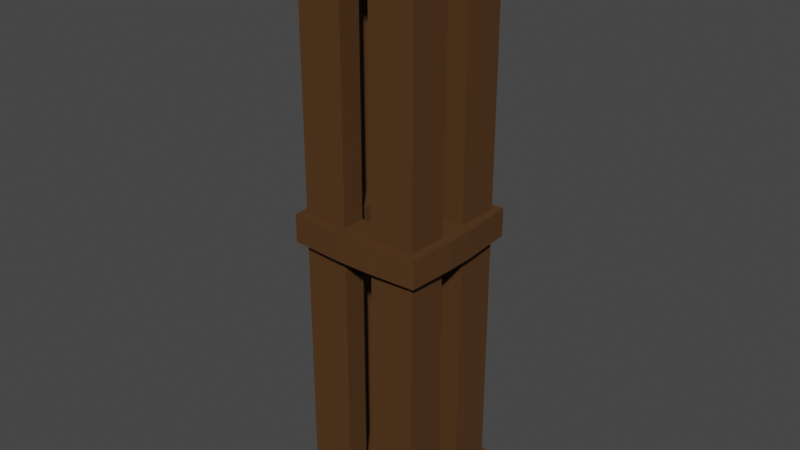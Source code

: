 # Source: pillar_metal.blend  (saved by Blender 3.4.6; exported with 4.5.12 LTS)
import bpy
from mathutils import Matrix  # noqa: F401  (used for matrix-valued properties, if any)

bpy.ops.wm.read_factory_settings(use_empty=True)
scene = bpy.context.scene
scene.name = 'Scene'

# ---- collections
col_collection = bpy.data.collections.new('Collection'); scene.collection.children.link(col_collection)

# ---- materials (node trees are filled in below, after node groups)
mat_pipe = bpy.data.materials.new('Pipe')
mat_pipe.use_transparent_shadow = False

# ---- material node trees
mat_pipe.use_nodes = True; mat_pipe.node_tree.nodes.clear()
_N = mat_pipe.node_tree.nodes; _L = mat_pipe.node_tree.links
n0 = _N.new('ShaderNodeBsdfPrincipled'); n0.name = 'Principled BSDF'; n0.location = (10, 300)
n0.distribution = 'GGX'
n0.subsurface_method = 'RANDOM_WALK_SKIN'
n0.inputs[0].default_value = (0.07765, 0.03037, 0.004303, 1.0)
n0.inputs[2].default_value = 0.9296
n0.inputs[3].default_value = 1.45
n0.inputs[13].default_value = 0.4485
n0.inputs[27].default_value = (0.0, 0.0, 0.0, 1.0)
n0.inputs[28].default_value = 1.0
n1 = _N.new('ShaderNodeOutputMaterial'); n1.name = 'Material Output'; n1.location = (300, 300)
_L.new(n0.outputs[0], n1.inputs[0])
n1.is_active_output = True

# ---- world
world_world = bpy.data.worlds.new('World'); scene.world = world_world
world_world.use_nodes = True; world_world.node_tree.nodes.clear()
_N = world_world.node_tree.nodes; _L = world_world.node_tree.links
n0 = _N.new('ShaderNodeOutputWorld'); n0.name = 'World Output'; n0.location = (300, 300)
n1 = _N.new('ShaderNodeBackground'); n1.name = 'Background'; n1.location = (10, 300)
n1.inputs[0].default_value = (0.05088, 0.05088, 0.05088, 1.0)
_L.new(n1.outputs[0], n0.inputs[0])
n0.is_active_output = True
world_world.color = (0.05088, 0.05088, 0.05088)
world_world.use_sun_shadow = False
world_world.sun_shadow_jitter_overblur = 0.0

# ---- meshes
me_pillar_metal = bpy.data.meshes.new('pillar_metal')
me_pillar_metal.from_pydata([(-0.2027, -0.1835, 0.002398), (-0.2027, -0.1835, 2.002), (-0.2027, 0.2046, 0.002398), (-0.2027, 0.2046, 2.002), (0.2097, -0.1835, 0.002398), (0.2097, -0.1835, 2.002), (0.2097, 0.2046, 0.002398), (0.2097, 0.2046, 2.002), (-0.2027, -0.1835, 1.05), (-0.2027, 0.2046, 1.05), (0.2097, 0.2046, 1.05), (0.2097, -0.1835, 1.05), (-0.2027, -0.1835, 1.896), (-0.2027, 0.2046, 1.896), (0.2097, 0.2046, 1.896), (0.2097, -0.1835, 1.896), (-0.2027, 0.2046, 0.1053), (0.2097, 0.2046, 0.1053), (0.2097, -0.1835, 0.1053), (-0.2027, -0.1835, 0.1053), (-0.2027, -0.1835, 0.9545), (-0.2027, 0.2046, 0.9545), (0.2097, 0.2046, 0.9545), (0.2097, -0.1835, 0.9545), (-0.2027, 0.2046, 1.473), (0.2097, 0.2046, 1.473), (0.2097, -0.1835, 1.473), (-0.2027, -0.1835, 1.473), (-0.2027, 0.2046, 0.5299), (0.2097, 0.2046, 0.5299), (0.2097, -0.1835, 0.5299), (-0.2027, -0.1835, 0.5299), (-0.2027, -0.04254, 0.002398), (-0.2027, -0.04254, 2.002), (0.2097, -0.04254, 0.002398), (0.2097, -0.04254, 2.002), (0.2097, -0.04254, 1.05), (-0.2027, -0.04254, 1.05), (0.2097, -0.04254, 1.896), (-0.2027, -0.04254, 1.896), (-0.2027, -0.04254, 0.1053), (0.2097, -0.04254, 0.1053), (-0.2027, -0.04254, 0.9545), (0.2097, -0.04254, 0.9545), (-0.2027, -0.04254, 1.473), (0.2097, -0.04254, 1.473), (0.2097, -0.04254, 0.5299), (-0.2027, -0.04254, 0.5299), (-0.2027, 0.05449, 2.002), (0.2097, 0.05449, 0.002398), (-0.2027, 0.05449, 1.05), (-0.2027, 0.05449, 1.896), (-0.2027, 0.05449, 0.1053), (-0.2027, 0.05449, 0.9545), (-0.2027, 0.05449, 1.473), (-0.2027, 0.05449, 0.5299), (-0.2027, 0.05449, 0.002398), (0.2097, 0.05449, 2.002), (0.2097, 0.05449, 1.05), (0.2097, 0.05449, 1.896), (0.2097, 0.05449, 0.1053), (0.2097, 0.05449, 0.9545), (0.2097, 0.05449, 1.473), (0.2097, 0.05449, 0.5299), (0.0541, 0.2046, 0.002398), (0.0541, 0.2046, 2.002), (0.0541, -0.1835, 0.002398), (0.0541, -0.1835, 2.002), (0.0541, -0.1835, 1.05), (0.0541, 0.2046, 1.05), (0.0541, -0.1835, 1.896), (0.0541, 0.2046, 1.896), (0.0541, 0.2046, 0.1053), (0.0541, -0.1835, 0.1053), (0.0541, 0.2046, 0.9545), (0.0541, -0.1835, 0.9545), (0.0541, 0.2046, 1.473), (0.0541, -0.1835, 1.473), (0.0541, -0.1835, 0.5299), (0.0541, 0.2046, 0.5299), (0.0541, -0.04254, 2.002), (0.0541, -0.04254, 0.002398), (0.0541, 0.05449, 0.002398), (0.0541, 0.05449, 2.002), (-0.049, 0.2046, 0.002398), (-0.049, -0.1835, 2.002), (-0.049, -0.1835, 1.05), (-0.049, -0.1835, 1.896), (-0.049, -0.1835, 0.1053), (-0.049, -0.1835, 0.9545), (-0.049, -0.1835, 1.473), (-0.049, -0.1835, 0.5299), (-0.049, -0.04254, 0.002398), (-0.049, 0.05449, 0.002398), (-0.049, 0.2046, 2.002), (-0.049, -0.1835, 0.002398), (-0.049, 0.2046, 1.05), (-0.049, 0.2046, 1.896), (-0.049, 0.2046, 0.1053), (-0.049, 0.2046, 0.9545), (-0.049, 0.2046, 1.473), (-0.049, 0.2046, 0.5299), (-0.049, -0.04254, 2.002), (-0.049, 0.05449, 2.002), (-0.2383, -0.04254, 0.002398), (-0.2279, -0.2086, 0.002398), (-0.2279, -0.2086, 1.896), (-0.2279, -0.2086, 2.002), (-0.2383, 0.05449, 2.002), (-0.2279, 0.2298, 2.002), (-0.2279, 0.2298, 0.1053), (-0.2279, 0.2298, 0.002398), (-0.049, 0.2402, 0.002398), (0.0541, 0.2402, 2.002), (0.2348, 0.2298, 2.002), (0.2348, 0.2298, 0.1053), (0.2348, 0.2298, 0.002398), (0.2452, 0.05449, 0.002398), (0.2452, -0.04254, 2.002), (0.2348, -0.2086, 2.002), (0.2348, -0.2086, 0.1053), (0.2348, -0.2086, 0.002398), (0.0541, -0.219, 0.002398), (-0.049, -0.219, 2.002), (-0.2279, -0.2086, 0.9545), (-0.2279, -0.2086, 1.05), (-0.049, -0.219, 1.05), (0.2452, -0.04254, 1.05), (0.2348, -0.2086, 1.05), (0.0541, 0.2402, 1.05), (0.2348, 0.2298, 1.05), (-0.2383, 0.05449, 1.05), (-0.2279, 0.2298, 1.05), (-0.2279, 0.2298, 1.896), (0.2348, 0.2298, 1.896), (0.2348, -0.2086, 1.896), (-0.049, -0.219, 1.896), (0.2452, -0.04254, 1.896), (0.0541, 0.2402, 1.896), (-0.2383, 0.05449, 1.896), (-0.2279, -0.2086, 0.1053), (-0.2383, 0.05449, 0.1053), (0.0541, 0.2402, 0.1053), (0.2452, -0.04254, 0.1053), (-0.049, -0.219, 0.1053), (-0.2279, 0.2298, 0.9545), (0.2348, 0.2298, 0.9545), (0.2348, -0.2086, 0.9545), (-0.2383, 0.05449, 0.9545), (0.0541, 0.2402, 0.9545), (0.2452, -0.04254, 0.9545), (-0.049, -0.219, 0.9545), (-0.2383, 0.05449, 0.002398), (-0.2383, -0.04254, 2.002), (0.2452, -0.04254, 0.002398), (0.2452, 0.05449, 2.002), (0.2452, 0.05449, 1.05), (-0.2383, -0.04254, 1.05), (0.2452, 0.05449, 1.896), (-0.2383, -0.04254, 1.896), (-0.2383, -0.04254, 0.1053), (0.2452, 0.05449, 0.1053), (-0.2383, -0.04254, 0.9545), (0.2452, 0.05449, 0.9545), (0.0541, 0.2402, 0.002398), (-0.049, 0.2402, 2.002), (-0.049, -0.219, 0.002398), (0.0541, -0.219, 2.002), (0.0541, -0.219, 1.05), (-0.049, 0.2402, 1.05), (0.0541, -0.219, 1.896), (-0.049, 0.2402, 1.896), (-0.049, 0.2402, 0.1053), (0.0541, -0.219, 0.1053), (-0.049, 0.2402, 0.9545), (0.0541, -0.219, 0.9545), (0.1033, 0.05449, 1.05), (0.1033, -0.04254, 1.05), (0.1033, 0.05449, 1.896), (0.1033, -0.04254, 1.896), (0.1033, 0.05449, 0.1053), (0.1033, -0.04254, 0.1053), (0.1033, 0.05449, 0.9545), (0.1033, -0.04254, 0.9545), (0.1033, 0.05449, 1.473), (0.1033, -0.04254, 1.473), (0.1033, 0.05449, 0.5299), (0.1033, -0.04254, 0.5299), (-0.09636, -0.04254, 0.5299), (-0.09636, -0.04254, 0.1053), (-0.09636, -0.04254, 1.473), (-0.09636, -0.04254, 1.05), (-0.09636, -0.04254, 0.9545), (-0.09636, -0.04254, 1.896), (-0.09636, 0.05449, 1.05), (-0.09636, 0.05449, 1.896), (-0.09636, 0.05449, 0.1053), (-0.09636, 0.05449, 0.9545), (-0.09636, 0.05449, 1.473), (-0.09636, 0.05449, 0.5299), (-0.049, 0.1246, 1.05), (0.0541, 0.1246, 1.05), (-0.049, 0.1246, 1.896), (0.0541, 0.1246, 1.896), (-0.049, 0.1246, 0.1053), (0.0541, 0.1246, 0.1053), (-0.049, 0.1246, 0.9545), (0.0541, 0.1246, 0.9545), (-0.049, 0.1246, 1.473), (0.0541, 0.1246, 1.473), (-0.049, 0.1246, 0.5299), (0.0541, 0.1246, 0.5299), (0.0541, -0.1034, 0.5299), (0.0541, -0.1034, 0.1053), (0.0541, -0.1034, 1.473), (0.0541, -0.1034, 1.05), (0.0541, -0.1034, 0.9545), (0.0541, -0.1034, 1.896), (-0.049, -0.1034, 1.05), (-0.049, -0.1034, 1.896), (-0.049, -0.1034, 0.1053), (-0.049, -0.1034, 0.9545), (-0.049, -0.1034, 1.473), (-0.049, -0.1034, 0.5299)], [], [(6, 64, 164, 116), (50, 9, 132, 131), (9, 96, 169, 132), (43, 61, 163, 150), (81, 34, 4, 66), (102, 33, 1, 85), (53, 42, 162, 148), (69, 10, 130, 129), (0, 95, 166, 105), (42, 20, 124, 162), (90, 87, 12, 27), (45, 38, 15, 26), (76, 71, 14, 25), (54, 51, 13, 24), (40, 52, 141, 160), (36, 11, 128, 127), (20, 89, 151, 124), (3, 94, 165, 109), (55, 53, 21, 28), (79, 74, 22, 29), (46, 43, 23, 30), (91, 89, 20, 31), (50, 54, 24, 9), (69, 76, 25, 10), (36, 45, 26, 11), (86, 90, 27, 8), (88, 91, 31, 19), (41, 46, 30, 18), (72, 79, 29, 17), (52, 55, 28, 16), (19, 31, 47, 40), (52, 40, 189, 196), (41, 60, 180, 181), (8, 27, 44, 37), (73, 78, 212, 213), (31, 20, 42, 47), (60, 41, 143, 161), (51, 39, 159, 139), (27, 12, 39, 44), (101, 99, 206, 210), (86, 8, 125, 126), (23, 43, 150, 147), (103, 48, 33, 102), (82, 49, 34, 81), (19, 40, 160, 140), (37, 50, 131, 157), (22, 74, 149, 146), (64, 6, 49, 82), (94, 3, 48, 103), (39, 12, 106, 159), (25, 14, 59, 62), (34, 49, 117, 154), (29, 22, 61, 63), (10, 25, 62, 58), (17, 29, 63, 60), (39, 51, 195, 193), (47, 42, 192, 188), (79, 72, 205, 211), (21, 53, 148, 145), (51, 54, 198, 195), (38, 59, 158, 137), (33, 48, 108, 153), (7, 65, 83, 57), (84, 64, 82, 93), (93, 82, 81, 92), (57, 83, 80, 35), (50, 37, 191, 194), (18, 30, 78, 73), (11, 26, 77, 68), (99, 74, 207, 206), (30, 23, 75, 78), (43, 46, 187, 183), (8, 37, 157, 125), (89, 75, 175, 151), (100, 97, 202, 208), (26, 15, 70, 77), (58, 36, 127, 156), (85, 1, 107, 123), (35, 80, 67, 5), (92, 81, 66, 95), (73, 88, 144, 173), (57, 35, 118, 155), (66, 4, 121, 122), (32, 92, 95, 0), (87, 70, 170, 136), (24, 13, 97, 100), (4, 34, 154, 121), (28, 21, 99, 101), (9, 24, 100, 96), (16, 28, 101, 98), (56, 93, 92, 32), (2, 84, 93, 56), (65, 94, 103, 83), (83, 103, 102, 80), (59, 38, 179, 178), (87, 90, 222, 219), (37, 44, 190, 191), (88, 19, 140, 144), (53, 55, 199, 197), (68, 86, 126, 168), (80, 102, 85, 67), (1, 33, 153, 107), (139, 108, 109, 133), (138, 113, 114, 134), (137, 118, 119, 135), (136, 123, 107, 106), (151, 126, 125, 124), (150, 127, 128, 147), (149, 129, 130, 146), (148, 131, 132, 145), (152, 141, 110, 111), (164, 142, 115, 116), (154, 143, 120, 121), (166, 144, 140, 105), (117, 161, 143, 154), (105, 140, 160, 104), (124, 125, 157, 162), (163, 156, 127, 150), (158, 155, 118, 137), (106, 107, 153, 159), (134, 114, 155, 158), (146, 130, 156, 163), (116, 115, 161, 117), (104, 160, 141, 152), (162, 157, 131, 148), (159, 153, 108, 139), (121, 120, 173, 122), (112, 172, 142, 164), (174, 169, 129, 149), (147, 128, 168, 175), (135, 119, 167, 170), (171, 165, 113, 138), (133, 109, 165, 171), (145, 132, 169, 174), (111, 110, 172, 112), (122, 173, 144, 166), (175, 168, 126, 151), (170, 167, 123, 136), (97, 13, 133, 171), (94, 65, 113, 165), (16, 98, 172, 110), (95, 66, 122, 166), (2, 56, 152, 111), (99, 21, 145, 174), (5, 67, 167, 119), (7, 57, 155, 114), (11, 68, 168, 128), (10, 58, 156, 130), (12, 87, 136, 106), (96, 69, 129, 169), (59, 14, 134, 158), (15, 38, 137, 135), (70, 15, 135, 170), (17, 60, 161, 115), (14, 71, 138, 134), (71, 97, 171, 138), (32, 0, 105, 104), (61, 22, 146, 163), (13, 51, 139, 133), (98, 72, 142, 172), (18, 73, 173, 120), (48, 3, 109, 108), (74, 99, 174, 149), (75, 23, 147, 175), (84, 2, 111, 112), (65, 7, 114, 113), (52, 16, 110, 141), (64, 84, 112, 164), (72, 17, 115, 142), (49, 6, 116, 117), (56, 32, 104, 152), (67, 85, 123, 167), (41, 18, 120, 143), (35, 5, 119, 118), (96, 100, 208, 200), (68, 77, 214, 215), (42, 53, 197, 192), (98, 101, 210, 204), (76, 69, 201, 209), (44, 39, 193, 190), (61, 43, 183, 182), (78, 75, 216, 212), (38, 45, 185, 179), (62, 59, 178, 184), (86, 68, 215, 218), (74, 79, 211, 207), (70, 87, 219, 217), (63, 61, 182, 186), (88, 73, 213, 220), (58, 62, 184, 176), (75, 89, 221, 216), (91, 88, 220, 223), (69, 96, 200, 201), (71, 76, 209, 203), (60, 63, 186, 180), (40, 47, 188, 189), (90, 86, 218, 222), (77, 70, 217, 214), (55, 52, 196, 199), (46, 41, 181, 187), (89, 91, 223, 221), (97, 71, 203, 202), (36, 58, 176, 177), (54, 50, 194, 198), (45, 36, 177, 185), (72, 98, 204, 205), (218, 215, 216, 221), (177, 176, 182, 183), (201, 200, 206, 207), (194, 191, 192, 197), (191, 190, 222, 218), (190, 193, 219, 222), (194, 200, 208, 198), (198, 208, 202, 195), (177, 215, 214, 185), (206, 200, 194, 197), (221, 192, 191, 218), (188, 192, 221, 223), (189, 188, 223, 220), (187, 212, 216, 183), (181, 213, 212, 187), (186, 182, 207, 211), (180, 186, 211, 205), (199, 210, 206, 197), (196, 204, 210, 199), (216, 215, 177, 183), (176, 184, 209, 201), (182, 176, 201, 207), (184, 178, 203, 209), (185, 214, 217, 179), (180, 196, 189, 181), (204, 196, 180, 205), (220, 213, 181, 189), (178, 179, 193, 195), (202, 203, 178, 195), (219, 193, 179, 217)])
_uv = me_pillar_metal.uv_layers.new(name='UVMap')
_uv.uv.foreach_set('vector', [0.375, 0.5, 0.25, 0.5, 0.25, 0.5, 0.375, 0.5, 0.5, 0.1875, 0.5, 0.25, 0.5, 0.25, 0.5, 0.1875, 0.5, 0.25, 0.5, 0.3125, 0.5, 0.3125, 0.5, 0.25, 0.4688, 0.625, 0.4688, 0.5625, 0.4688, 0.5625, 0.4688, 0.625, 0.25, 0.625, 0.375, 0.625, 0.375, 0.75, 0.25, 0.75, 0.8125, 0.625, 0.875, 0.625, 0.875, 0.75, 0.8125, 0.75, 0.4688, 0.1875, 0.4688, 0.125, 0.4688, 0.125, 0.4688, 0.1875, 0.5, 0.375, 0.5, 0.5, 0.5, 0.5, 0.5, 0.375, 0.125, 0.75, 0.1875, 0.75, 0.1875, 0.75, 0.125, 0.75, 0.4688, 0.125, 0.4688, 0.0, 0.4688, 0.0, 0.4688, 0.125, 0.5312, 0.9375, 0.5625, 0.9375, 0.5625, 1.0, 0.5312, 1.0, 0.5312, 0.625, 0.5625, 0.625, 0.5625, 0.75, 0.5312, 0.75, 0.5312, 0.375, 0.5625, 0.375, 0.5625, 0.5, 0.5312, 0.5, 0.5312, 0.1875, 0.5625, 0.1875, 0.5625, 0.25, 0.5312, 0.25, 0.4375, 0.125, 0.4375, 0.1875, 0.4375, 0.1875, 0.4375, 0.125, 0.5, 0.625, 0.5, 0.75, 0.5, 0.75, 0.5, 0.625, 0.4688, 1.0, 0.4688, 0.9375, 0.4688, 0.9375, 0.4688, 1.0, 0.875, 0.5, 0.8125, 0.5, 0.8125, 0.5, 0.875, 0.5, 0.4531, 0.1875, 0.4688, 0.1875, 0.4688, 0.25, 0.4531, 0.25, 0.4531, 0.375, 0.4688, 0.375, 0.4688, 0.5, 0.4531, 0.5, 0.4531, 0.625, 0.4688, 0.625, 0.4688, 0.75, 0.4531, 0.75, 0.4531, 0.9375, 0.4688, 0.9375, 0.4688, 1.0, 0.4531, 1.0, 0.5, 0.1875, 0.5312, 0.1875, 0.5312, 0.25, 0.5, 0.25, 0.5, 0.375, 0.5312, 0.375, 0.5312, 0.5, 0.5, 0.5, 0.5, 0.625, 0.5312, 0.625, 0.5312, 0.75, 0.5, 0.75, 0.5, 0.9375, 0.5312, 0.9375, 0.5312, 1.0, 0.5, 1.0, 0.4375, 0.9375, 0.4531, 0.9375, 0.4531, 1.0, 0.4375, 1.0, 0.4375, 0.625, 0.4531, 0.625, 0.4531, 0.75, 0.4375, 0.75, 0.4375, 0.375, 0.4531, 0.375, 0.4531, 0.5, 0.4375, 0.5, 0.4375, 0.1875, 0.4531, 0.1875, 0.4531, 0.25, 0.4375, 0.25, 0.4375, 0.0, 0.4531, 0.0, 0.4531, 0.125, 0.4375, 0.125, 0.4375, 0.1875, 0.4375, 0.125, 0.4375, 0.125, 0.4375, 0.1875, 0.4375, 0.625, 0.4375, 0.5625, 0.4375, 0.5625, 0.4375, 0.625, 0.5, 0.0, 0.5312, 0.0, 0.5312, 0.125, 0.5, 0.125, 0.4375, 0.875, 0.4531, 0.875, 0.4531, 0.875, 0.4375, 0.875, 0.4531, 0.0, 0.4688, 0.0, 0.4688, 0.125, 0.4531, 0.125, 0.4375, 0.5625, 0.4375, 0.625, 0.4375, 0.625, 0.4375, 0.5625, 0.5625, 0.1875, 0.5625, 0.125, 0.5625, 0.125, 0.5625, 0.1875, 0.5312, 0.0, 0.5625, 0.0, 0.5625, 0.125, 0.5312, 0.125, 0.4531, 0.3125, 0.4688, 0.3125, 0.4688, 0.3125, 0.4531, 0.3125, 0.5, 0.9375, 0.5, 1.0, 0.5, 1.0, 0.5, 0.9375, 0.4688, 0.75, 0.4688, 0.625, 0.4688, 0.625, 0.4688, 0.75, 0.8125, 0.5625, 0.875, 0.5625, 0.875, 0.625, 0.8125, 0.625, 0.25, 0.5625, 0.375, 0.5625, 0.375, 0.625, 0.25, 0.625, 0.4375, 0.0, 0.4375, 0.125, 0.4375, 0.125, 0.4375, 0.0, 0.5, 0.125, 0.5, 0.1875, 0.5, 0.1875, 0.5, 0.125, 0.4688, 0.5, 0.4688, 0.375, 0.4688, 0.375, 0.4688, 0.5, 0.25, 0.5, 0.375, 0.5, 0.375, 0.5625, 0.25, 0.5625, 0.8125, 0.5, 0.875, 0.5, 0.875, 0.5625, 0.8125, 0.5625, 0.5625, 0.125, 0.5625, 0.0, 0.5625, 0.0, 0.5625, 0.125, 0.5312, 0.5, 0.5625, 0.5, 0.5625, 0.5625, 0.5312, 0.5625, 0.375, 0.625, 0.375, 0.5625, 0.375, 0.5625, 0.375, 0.625, 0.4531, 0.5, 0.4688, 0.5, 0.4688, 0.5625, 0.4531, 0.5625, 0.5, 0.5, 0.5312, 0.5, 0.5312, 0.5625, 0.5, 0.5625, 0.4375, 0.5, 0.4531, 0.5, 0.4531, 0.5625, 0.4375, 0.5625, 0.5625, 0.125, 0.5625, 0.1875, 0.5625, 0.1875, 0.5625, 0.125, 0.4531, 0.125, 0.4688, 0.125, 0.4688, 0.125, 0.4531, 0.125, 0.4531, 0.375, 0.4375, 0.375, 0.4375, 0.375, 0.4531, 0.375, 0.4688, 0.25, 0.4688, 0.1875, 0.4688, 0.1875, 0.4688, 0.25, 0.5625, 0.1875, 0.5312, 0.1875, 0.5312, 0.1875, 0.5625, 0.1875, 0.5625, 0.625, 0.5625, 0.5625, 0.5625, 0.5625, 0.5625, 0.625, 0.875, 0.625, 0.875, 0.5625, 0.875, 0.5625, 0.875, 0.625, 0.625, 0.5, 0.75, 0.5, 0.75, 0.5625, 0.625, 0.5625, 0.1875, 0.5, 0.25, 0.5, 0.25, 0.5625, 0.1875, 0.5625, 0.1875, 0.5625, 0.25, 0.5625, 0.25, 0.625, 0.1875, 0.625, 0.625, 0.5625, 0.75, 0.5625, 0.75, 0.625, 0.625, 0.625, 0.5, 0.1875, 0.5, 0.125, 0.5, 0.125, 0.5, 0.1875, 0.4375, 0.75, 0.4531, 0.75, 0.4531, 0.875, 0.4375, 0.875, 0.5, 0.75, 0.5312, 0.75, 0.5312, 0.875, 0.5, 0.875, 0.4688, 0.3125, 0.4688, 0.375, 0.4688, 0.375, 0.4688, 0.3125, 0.4531, 0.75, 0.4688, 0.75, 0.4688, 0.875, 0.4531, 0.875, 0.4688, 0.625, 0.4531, 0.625, 0.4531, 0.625, 0.4688, 0.625, 0.5, 0.0, 0.5, 0.125, 0.5, 0.125, 0.5, 0.0, 0.4688, 0.9375, 0.4688, 0.875, 0.4688, 0.875, 0.4688, 0.9375, 0.5312, 0.3125, 0.5625, 0.3125, 0.5625, 0.3125, 0.5312, 0.3125, 0.5312, 0.75, 0.5625, 0.75, 0.5625, 0.875, 0.5312, 0.875, 0.5, 0.5625, 0.5, 0.625, 0.5, 0.625, 0.5, 0.5625, 0.8125, 0.75, 0.875, 0.75, 0.875, 0.75, 0.8125, 0.75, 0.625, 0.625, 0.75, 0.625, 0.75, 0.75, 0.625, 0.75, 0.1875, 0.625, 0.25, 0.625, 0.25, 0.75, 0.1875, 0.75, 0.4375, 0.875, 0.4375, 0.9375, 0.4375, 0.9375, 0.4375, 0.875, 0.625, 0.5625, 0.625, 0.625, 0.625, 0.625, 0.625, 0.5625, 0.25, 0.75, 0.375, 0.75, 0.375, 0.75, 0.25, 0.75, 0.125, 0.625, 0.1875, 0.625, 0.1875, 0.75, 0.125, 0.75, 0.5625, 0.9375, 0.5625, 0.875, 0.5625, 0.875, 0.5625, 0.9375, 0.5312, 0.25, 0.5625, 0.25, 0.5625, 0.3125, 0.5312, 0.3125, 0.375, 0.75, 0.375, 0.625, 0.375, 0.625, 0.375, 0.75, 0.4531, 0.25, 0.4688, 0.25, 0.4688, 0.3125, 0.4531, 0.3125, 0.5, 0.25, 0.5312, 0.25, 0.5312, 0.3125, 0.5, 0.3125, 0.4375, 0.25, 0.4531, 0.25, 0.4531, 0.3125, 0.4375, 0.3125, 0.125, 0.5625, 0.1875, 0.5625, 0.1875, 0.625, 0.125, 0.625, 0.125, 0.5, 0.1875, 0.5, 0.1875, 0.5625, 0.125, 0.5625, 0.75, 0.5, 0.8125, 0.5, 0.8125, 0.5625, 0.75, 0.5625, 0.75, 0.5625, 0.8125, 0.5625, 0.8125, 0.625, 0.75, 0.625, 0.5625, 0.5625, 0.5625, 0.625, 0.5625, 0.625, 0.5625, 0.5625, 0.5625, 0.9375, 0.5312, 0.9375, 0.5312, 0.9375, 0.5625, 0.9375, 0.5, 0.125, 0.5312, 0.125, 0.5312, 0.125, 0.5, 0.125, 0.4375, 0.9375, 0.4375, 1.0, 0.4375, 1.0, 0.4375, 0.9375, 0.4688, 0.1875, 0.4531, 0.1875, 0.4531, 0.1875, 0.4688, 0.1875, 0.5, 0.875, 0.5, 0.9375, 0.5, 0.9375, 0.5, 0.875, 0.75, 0.625, 0.8125, 0.625, 0.8125, 0.75, 0.75, 0.75, 0.875, 0.75, 0.875, 0.625, 0.875, 0.625, 0.875, 0.75, 0.5625, 0.1875, 0.625, 0.1875, 0.625, 0.25, 0.5625, 0.25, 0.5625, 0.375, 0.625, 0.375, 0.625, 0.5, 0.5625, 0.5, 0.5625, 0.625, 0.625, 0.625, 0.625, 0.75, 0.5625, 0.75, 0.5625, 0.9375, 0.625, 0.9375, 0.625, 1.0, 0.5625, 1.0, 0.4688, 0.9375, 0.5, 0.9375, 0.5, 1.0, 0.4688, 1.0, 0.4688, 0.625, 0.5, 0.625, 0.5, 0.75, 0.4688, 0.75, 0.4688, 0.375, 0.5, 0.375, 0.5, 0.5, 0.4688, 0.5, 0.4688, 0.1875, 0.5, 0.1875, 0.5, 0.25, 0.4688, 0.25, 0.375, 0.1875, 0.4375, 0.1875, 0.4375, 0.25, 0.375, 0.25, 0.375, 0.375, 0.4375, 0.375, 0.4375, 0.5, 0.375, 0.5, 0.375, 0.625, 0.4375, 0.625, 0.4375, 0.75, 0.375, 0.75, 0.375, 0.9375, 0.4375, 0.9375, 0.4375, 1.0, 0.375, 1.0, 0.375, 0.5625, 0.4375, 0.5625, 0.4375, 0.625, 0.375, 0.625, 0.375, 0.0, 0.4375, 0.0, 0.4375, 0.125, 0.375, 0.125, 0.4688, 0.0, 0.5, 0.0, 0.5, 0.125, 0.4688, 0.125, 0.4688, 0.5625, 0.5, 0.5625, 0.5, 0.625, 0.4688, 0.625, 0.5625, 0.5625, 0.625, 0.5625, 0.625, 0.625, 0.5625, 0.625, 0.5625, 0.0, 0.625, 0.0, 0.625, 0.125, 0.5625, 0.125, 0.5625, 0.5, 0.625, 0.5, 0.625, 0.5625, 0.5625, 0.5625, 0.4688, 0.5, 0.5, 0.5, 0.5, 0.5625, 0.4688, 0.5625, 0.375, 0.5, 0.4375, 0.5, 0.4375, 0.5625, 0.375, 0.5625, 0.375, 0.125, 0.4375, 0.125, 0.4375, 0.1875, 0.375, 0.1875, 0.4688, 0.125, 0.5, 0.125, 0.5, 0.1875, 0.4688, 0.1875, 0.5625, 0.125, 0.625, 0.125, 0.625, 0.1875, 0.5625, 0.1875, 0.375, 0.75, 0.4375, 0.75, 0.4375, 0.875, 0.375, 0.875, 0.375, 0.3125, 0.4375, 0.3125, 0.4375, 0.375, 0.375, 0.375, 0.4688, 0.3125, 0.5, 0.3125, 0.5, 0.375, 0.4688, 0.375, 0.4688, 0.75, 0.5, 0.75, 0.5, 0.875, 0.4688, 0.875, 0.5625, 0.75, 0.625, 0.75, 0.625, 0.875, 0.5625, 0.875, 0.5625, 0.3125, 0.625, 0.3125, 0.625, 0.375, 0.5625, 0.375, 0.5625, 0.25, 0.625, 0.25, 0.625, 0.3125, 0.5625, 0.3125, 0.4688, 0.25, 0.5, 0.25, 0.5, 0.3125, 0.4688, 0.3125, 0.375, 0.25, 0.4375, 0.25, 0.4375, 0.3125, 0.375, 0.3125, 0.375, 0.875, 0.4375, 0.875, 0.4375, 0.9375, 0.375, 0.9375, 0.4688, 0.875, 0.5, 0.875, 0.5, 0.9375, 0.4688, 0.9375, 0.5625, 0.875, 0.625, 0.875, 0.625, 0.9375, 0.5625, 0.9375, 0.5625, 0.3125, 0.5625, 0.25, 0.5625, 0.25, 0.5625, 0.3125, 0.8125, 0.5, 0.75, 0.5, 0.75, 0.5, 0.8125, 0.5, 0.4375, 0.25, 0.4375, 0.3125, 0.4375, 0.3125, 0.4375, 0.25, 0.1875, 0.75, 0.25, 0.75, 0.25, 0.75, 0.1875, 0.75, 0.125, 0.5, 0.125, 0.5625, 0.125, 0.5625, 0.125, 0.5, 0.4688, 0.3125, 0.4688, 0.25, 0.4688, 0.25, 0.4688, 0.3125, 0.625, 0.75, 0.75, 0.75, 0.75, 0.75, 0.625, 0.75, 0.625, 0.5, 0.625, 0.5625, 0.625, 0.5625, 0.625, 0.5, 0.5, 0.75, 0.5, 0.875, 0.5, 0.875, 0.5, 0.75, 0.5, 0.5, 0.5, 0.5625, 0.5, 0.5625, 0.5, 0.5, 0.5625, 1.0, 0.5625, 0.9375, 0.5625, 0.9375, 0.5625, 1.0, 0.5, 0.3125, 0.5, 0.375, 0.5, 0.375, 0.5, 0.3125, 0.5625, 0.5625, 0.5625, 0.5, 0.5625, 0.5, 0.5625, 0.5625, 0.5625, 0.75, 0.5625, 0.625, 0.5625, 0.625, 0.5625, 0.75, 0.5625, 0.875, 0.5625, 0.75, 0.5625, 0.75, 0.5625, 0.875, 0.4375, 0.5, 0.4375, 0.5625, 0.4375, 0.5625, 0.4375, 0.5, 0.5625, 0.5, 0.5625, 0.375, 0.5625, 0.375, 0.5625, 0.5, 0.5625, 0.375, 0.5625, 0.3125, 0.5625, 0.3125, 0.5625, 0.375, 0.125, 0.625, 0.125, 0.75, 0.125, 0.75, 0.125, 0.625, 0.4688, 0.5625, 0.4688, 0.5, 0.4688, 0.5, 0.4688, 0.5625, 0.5625, 0.25, 0.5625, 0.1875, 0.5625, 0.1875, 0.5625, 0.25, 0.4375, 0.3125, 0.4375, 0.375, 0.4375, 0.375, 0.4375, 0.3125, 0.4375, 0.75, 0.4375, 0.875, 0.4375, 0.875, 0.4375, 0.75, 0.875, 0.5625, 0.875, 0.5, 0.875, 0.5, 0.875, 0.5625, 0.4688, 0.375, 0.4688, 0.3125, 0.4688, 0.3125, 0.4688, 0.375, 0.4688, 0.875, 0.4688, 0.75, 0.4688, 0.75, 0.4688, 0.875, 0.1875, 0.5, 0.125, 0.5, 0.125, 0.5, 0.1875, 0.5, 0.75, 0.5, 0.625, 0.5, 0.625, 0.5, 0.75, 0.5, 0.4375, 0.1875, 0.4375, 0.25, 0.4375, 0.25, 0.4375, 0.1875, 0.25, 0.5, 0.1875, 0.5, 0.1875, 0.5, 0.25, 0.5, 0.4375, 0.375, 0.4375, 0.5, 0.4375, 0.5, 0.4375, 0.375, 0.375, 0.5625, 0.375, 0.5, 0.375, 0.5, 0.375, 0.5625, 0.125, 0.5625, 0.125, 0.625, 0.125, 0.625, 0.125, 0.5625, 0.75, 0.75, 0.8125, 0.75, 0.8125, 0.75, 0.75, 0.75, 0.4375, 0.625, 0.4375, 0.75, 0.4375, 0.75, 0.4375, 0.625, 0.625, 0.625, 0.625, 0.75, 0.625, 0.75, 0.625, 0.625, 0.5, 0.3125, 0.5312, 0.3125, 0.5312, 0.3125, 0.5, 0.3125, 0.5, 0.875, 0.5312, 0.875, 0.5312, 0.875, 0.5, 0.875, 0.4688, 0.125, 0.4688, 0.1875, 0.4688, 0.1875, 0.4688, 0.125, 0.4375, 0.3125, 0.4531, 0.3125, 0.4531, 0.3125, 0.4375, 0.3125, 0.5312, 0.375, 0.5, 0.375, 0.5, 0.375, 0.5312, 0.375, 0.5312, 0.125, 0.5625, 0.125, 0.5625, 0.125, 0.5312, 0.125, 0.4688, 0.5625, 0.4688, 0.625, 0.4688, 0.625, 0.4688, 0.5625, 0.4531, 0.875, 0.4688, 0.875, 0.4688, 0.875, 0.4531, 0.875, 0.5625, 0.625, 0.5312, 0.625, 0.5312, 0.625, 0.5625, 0.625, 0.5312, 0.5625, 0.5625, 0.5625, 0.5625, 0.5625, 0.5312, 0.5625, 0.5, 0.9375, 0.5, 0.875, 0.5, 0.875, 0.5, 0.9375, 0.4688, 0.375, 0.4531, 0.375, 0.4531, 0.375, 0.4688, 0.375, 0.5625, 0.875, 0.5625, 0.9375, 0.5625, 0.9375, 0.5625, 0.875, 0.4531, 0.5625, 0.4688, 0.5625, 0.4688, 0.5625, 0.4531, 0.5625, 0.4375, 0.9375, 0.4375, 0.875, 0.4375, 0.875, 0.4375, 0.9375, 0.5, 0.5625, 0.5312, 0.5625, 0.5312, 0.5625, 0.5, 0.5625, 0.4688, 0.875, 0.4688, 0.9375, 0.4688, 0.9375, 0.4688, 0.875, 0.4531, 0.9375, 0.4375, 0.9375, 0.4375, 0.9375, 0.4531, 0.9375, 0.5, 0.375, 0.5, 0.3125, 0.5, 0.3125, 0.5, 0.375, 0.5625, 0.375, 0.5312, 0.375, 0.5312, 0.375, 0.5625, 0.375, 0.4375, 0.5625, 0.4531, 0.5625, 0.4531, 0.5625, 0.4375, 0.5625, 0.4375, 0.125, 0.4531, 0.125, 0.4531, 0.125, 0.4375, 0.125, 0.5312, 0.9375, 0.5, 0.9375, 0.5, 0.9375, 0.5312, 0.9375, 0.5312, 0.875, 0.5625, 0.875, 0.5625, 0.875, 0.5312, 0.875, 0.4531, 0.1875, 0.4375, 0.1875, 0.4375, 0.1875, 0.4531, 0.1875, 0.4531, 0.625, 0.4375, 0.625, 0.4375, 0.625, 0.4531, 0.625, 0.4688, 0.9375, 0.4531, 0.9375, 0.4531, 0.9375, 0.4688, 0.9375, 0.5625, 0.3125, 0.5625, 0.375, 0.5625, 0.375, 0.5625, 0.3125, 0.5, 0.625, 0.5, 0.5625, 0.5, 0.5625, 0.5, 0.625, 0.5312, 0.1875, 0.5, 0.1875, 0.5, 0.1875, 0.5312, 0.1875, 0.5312, 0.625, 0.5, 0.625, 0.5, 0.625, 0.5312, 0.625, 0.4375, 0.375, 0.4375, 0.3125, 0.4375, 0.3125, 0.4375, 0.375, 0.5, 0.9375, 0.5, 0.875, 0.4688, 0.875, 0.4688, 0.9375, 0.5, 0.625, 0.5, 0.5625, 0.4688, 0.5625, 0.4688, 0.625, 0.5, 0.375, 0.5, 0.3125, 0.4688, 0.3125, 0.4688, 0.375, 0.5, 0.1875, 0.5, 0.125, 0.4688, 0.125, 0.4688, 0.1875, 0.5, 0.125, 0.5312, 0.125, 0.5312, 0.9375, 0.5, 0.9375, 0.5312, 0.125, 0.5625, 0.125, 0.5625, 0.9375, 0.5312, 0.9375, 0.5, 0.1875, 0.5, 0.3125, 0.5312, 0.3125, 0.5312, 0.1875, 0.5312, 0.1875, 0.5312, 0.3125, 0.5625, 0.3125, 0.5625, 0.1875, 0.5, 0.625, 0.5, 0.875, 0.5312, 0.875, 0.5312, 0.625, 0.4688, 0.3125, 0.5, 0.3125, 0.5, 0.1875, 0.4688, 0.1875, 0.4688, 0.9375, 0.4688, 0.125, 0.5, 0.125, 0.5, 0.9375, 0.4531, 0.125, 0.4688, 0.125, 0.4688, 0.9375, 0.4531, 0.9375, 0.4375, 0.125, 0.4531, 0.125, 0.4531, 0.9375, 0.4375, 0.9375, 0.4531, 0.625, 0.4531, 0.875, 0.4688, 0.875, 0.4688, 0.625, 0.4375, 0.625, 0.4375, 0.875, 0.4531, 0.875, 0.4531, 0.625, 0.4531, 0.5625, 0.4688, 0.5625, 0.4688, 0.375, 0.4531, 0.375, 0.4375, 0.5625, 0.4531, 0.5625, 0.4531, 0.375, 0.4375, 0.375, 0.4531, 0.1875, 0.4531, 0.3125, 0.4688, 0.3125, 0.4688, 0.1875, 0.4375, 0.1875, 0.4375, 0.3125, 0.4531, 0.3125, 0.4531, 0.1875, 0.4688, 0.875, 0.5, 0.875, 0.5, 0.625, 0.4688, 0.625, 0.5, 0.5625, 0.5312, 0.5625, 0.5312, 0.375, 0.5, 0.375, 0.4688, 0.5625, 0.5, 0.5625, 0.5, 0.375, 0.4688, 0.375, 0.5312, 0.5625, 0.5625, 0.5625, 0.5625, 0.375, 0.5312, 0.375, 0.5312, 0.625, 0.5312, 0.875, 0.5625, 0.875, 0.5625, 0.625, 0.4375, 0.5625, 0.4375, 0.1875, 0.4375, 0.125, 0.4375, 0.625, 0.4375, 0.3125, 0.4375, 0.1875, 0.4375, 0.5625, 0.4375, 0.375, 0.4375, 0.9375, 0.4375, 0.875, 0.4375, 0.625, 0.4375, 0.125, 0.5625, 0.5625, 0.5625, 0.625, 0.5625, 0.125, 0.5625, 0.1875, 0.5625, 0.3125, 0.5625, 0.375, 0.5625, 0.5625, 0.5625, 0.1875, 0.5625, 0.9375, 0.5625, 0.125, 0.5625, 0.625, 0.5625, 0.875])
me_pillar_metal.materials.append(mat_pipe)
me_pillar_metal.use_mirror_vertex_groups = False
me_pillar_metal.update()

# ---- objects
ob_pillar_metal = bpy.data.objects.new('pillar_metal', me_pillar_metal)

# ---- transforms, parenting, visibility, modifiers, constraints
ob_pillar_metal.location = (0.0, 0.0, 0.0)
ob_pillar_metal.scale = (1.5, 1.5, 1.5)
ob_pillar_metal.lock_rotations_4d = False
ob_pillar_metal.empty_display_type = 'ARROWS'
ob_pillar_metal.lineart.crease_threshold = 0.0

# ---- collection membership
col_collection.objects.link(ob_pillar_metal)

# ---- scene / render settings (as saved in the file)
scene.frame_start = 1; scene.frame_end = 250; scene.frame_set(1)
scene.render.engine = 'BLENDER_EEVEE_NEXT'
scene.cycles.sampling_pattern = 'TABULATED_SOBOL'
scene.cycles.use_light_tree = False
scene.view_settings.view_transform = 'Filmic'
bpy.context.view_layer.update()

# ---- added for rendering (the .blend has no active camera and no usable light): camera, sun
cam_auto = bpy.data.cameras.new('AutoCamera')
cam_auto.lens = 50.0
cam_auto.sensor_width = 36.0
cam_auto.clip_end = 1000.0
ob_auto_camera = bpy.data.objects.new('AutoCamera', cam_auto)
scene.collection.objects.link(ob_auto_camera)
ob_auto_camera.location = (2.9311, -3.49519, 3.84431)
ob_auto_camera.rotation_euler = (1.09748, -7.21219e-08, 0.694738)
scene.camera = ob_auto_camera
light_auto_sun = bpy.data.lights.new('AutoSun', 'SUN')
light_auto_sun.energy = 3.0
light_auto_sun.angle = 0.0523599
ob_auto_sun = bpy.data.objects.new('AutoSun', light_auto_sun)
scene.collection.objects.link(ob_auto_sun)
ob_auto_sun.rotation_euler = (0.872665, 0.174533, 0.523599)
bpy.context.view_layer.update()
